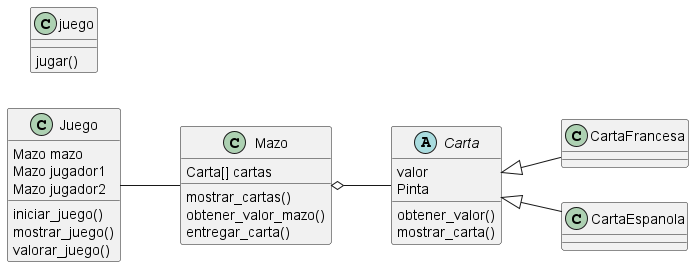

The diagram above was rendered by PlantUML. Its source (embedded in the PNG):
@startuml
left to right direction

abstract Carta
Carta <|-- CartaFrancesa
Carta <|-- CartaEspanola
Mazo o-- Carta
Juego -- Mazo

Juego : iniciar_juego()
Juego : mostrar_juego()
Juego : valorar_juego()
juego : jugar()
Juego : Mazo mazo
Juego : Mazo jugador1
Juego : Mazo jugador2

Carta : valor
Carta : Pinta
Carta : obtener_valor()
Carta : mostrar_carta()

Mazo : Carta[] cartas
Mazo : mostrar_cartas()
Mazo : obtener_valor_mazo()
Mazo : entregar_carta()
@enduml